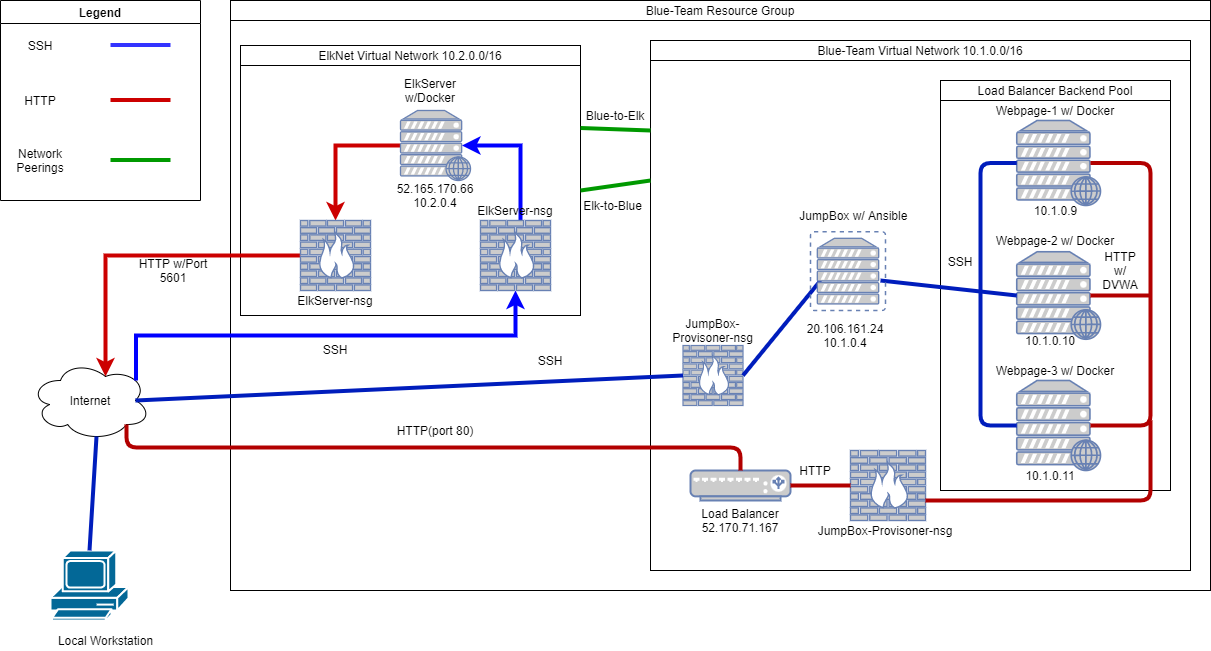

The diagram above was exported from draw.io. Its source (the exported page's mxGraphModel, read from the mxfile embedded in the PNG):
<mxGraphModel dx="2272" dy="762" grid="1" gridSize="10" guides="1" tooltips="1" connect="1" arrows="1" fold="1" page="1" pageScale="1" pageWidth="850" pageHeight="1100" math="0" shadow="0">
  <root>
    <mxCell id="0" />
    <mxCell id="1" parent="0" />
    <mxCell id="a0Tr6sS_QknklOQvXdri-1" value="Internet" style="ellipse;shape=cloud;whiteSpace=wrap;html=1;" parent="1" vertex="1">
      <mxGeometry x="-360" y="390" width="120" height="80" as="geometry" />
    </mxCell>
    <mxCell id="a0Tr6sS_QknklOQvXdri-2" value="" style="shape=mxgraph.cisco.computers_and_peripherals.pc;sketch=0;html=1;pointerEvents=1;dashed=0;fillColor=#036897;strokeColor=#ffffff;strokeWidth=2;verticalLabelPosition=bottom;verticalAlign=top;align=center;outlineConnect=0;" parent="1" vertex="1">
      <mxGeometry x="-340" y="580" width="78" height="70" as="geometry" />
    </mxCell>
    <mxCell id="a0Tr6sS_QknklOQvXdri-5" value="Local Workstation" style="text;html=1;align=center;verticalAlign=middle;resizable=0;points=[];autosize=1;strokeColor=none;fillColor=none;" parent="1" vertex="1">
      <mxGeometry x="-340" y="660" width="110" height="20" as="geometry" />
    </mxCell>
    <mxCell id="a0Tr6sS_QknklOQvXdri-7" value="" style="endArrow=none;html=1;strokeWidth=4;fillColor=#0050ef;strokeColor=#001DBC;entryX=0.55;entryY=0.95;entryDx=0;entryDy=0;entryPerimeter=0;exitX=0.5;exitY=0;exitDx=0;exitDy=0;exitPerimeter=0;" parent="1" source="a0Tr6sS_QknklOQvXdri-2" target="a0Tr6sS_QknklOQvXdri-1" edge="1">
      <mxGeometry width="50" height="50" relative="1" as="geometry">
        <mxPoint x="-150" y="620" as="sourcePoint" />
        <mxPoint x="-100" y="570" as="targetPoint" />
      </mxGeometry>
    </mxCell>
    <mxCell id="a0Tr6sS_QknklOQvXdri-8" value="" style="rounded=0;whiteSpace=wrap;html=1;" parent="1" vertex="1">
      <mxGeometry x="-160" y="30" width="980" height="590" as="geometry" />
    </mxCell>
    <mxCell id="a0Tr6sS_QknklOQvXdri-9" value="" style="rounded=0;whiteSpace=wrap;html=1;" parent="1" vertex="1">
      <mxGeometry x="260" y="80" width="540" height="520" as="geometry" />
    </mxCell>
    <mxCell id="a0Tr6sS_QknklOQvXdri-10" value="Blue-Team Virtual Network 10.1.0.0/16" style="rounded=0;whiteSpace=wrap;html=1;" parent="1" vertex="1">
      <mxGeometry x="260" y="70" width="540" height="20" as="geometry" />
    </mxCell>
    <mxCell id="a0Tr6sS_QknklOQvXdri-11" value="Blue-Team Resource Group" style="rounded=0;whiteSpace=wrap;html=1;" parent="1" vertex="1">
      <mxGeometry x="-160" y="30" width="980" height="20" as="geometry" />
    </mxCell>
    <mxCell id="a0Tr6sS_QknklOQvXdri-12" style="edgeStyle=orthogonalEdgeStyle;rounded=0;orthogonalLoop=1;jettySize=auto;html=1;exitX=0.5;exitY=1;exitDx=0;exitDy=0;strokeWidth=4;" parent="1" source="a0Tr6sS_QknklOQvXdri-9" target="a0Tr6sS_QknklOQvXdri-9" edge="1">
      <mxGeometry relative="1" as="geometry" />
    </mxCell>
    <mxCell id="a0Tr6sS_QknklOQvXdri-13" value="" style="fontColor=#0066CC;verticalAlign=top;verticalLabelPosition=bottom;labelPosition=center;align=center;html=1;outlineConnect=0;fillColor=#CCCCCC;strokeColor=#6881B3;gradientColor=none;gradientDirection=north;strokeWidth=2;shape=mxgraph.networks.firewall;" parent="1" vertex="1">
      <mxGeometry x="292.5" y="375" width="60" height="60" as="geometry" />
    </mxCell>
    <mxCell id="a0Tr6sS_QknklOQvXdri-14" value="" style="endArrow=none;html=1;strokeWidth=4;exitX=0.875;exitY=0.5;exitDx=0;exitDy=0;exitPerimeter=0;entryX=0;entryY=0.5;entryDx=0;entryDy=0;entryPerimeter=0;fillColor=#0050ef;strokeColor=#001DBC;" parent="1" source="a0Tr6sS_QknklOQvXdri-1" target="a0Tr6sS_QknklOQvXdri-13" edge="1">
      <mxGeometry width="50" height="50" relative="1" as="geometry">
        <mxPoint x="400" y="420" as="sourcePoint" />
        <mxPoint x="450" y="370" as="targetPoint" />
      </mxGeometry>
    </mxCell>
    <mxCell id="a0Tr6sS_QknklOQvXdri-15" value="SSH" style="text;html=1;strokeColor=none;fillColor=none;align=center;verticalAlign=middle;whiteSpace=wrap;rounded=0;" parent="1" vertex="1">
      <mxGeometry x="140" y="380" width="40" height="20" as="geometry" />
    </mxCell>
    <mxCell id="a0Tr6sS_QknklOQvXdri-17" value="" style="rounded=0;whiteSpace=wrap;html=1;" parent="1" vertex="1">
      <mxGeometry x="550" y="110" width="230" height="410" as="geometry" />
    </mxCell>
    <mxCell id="a0Tr6sS_QknklOQvXdri-18" value="Load Balancer Backend Pool" style="rounded=0;whiteSpace=wrap;html=1;" parent="1" vertex="1">
      <mxGeometry x="550" y="110" width="230" height="20" as="geometry" />
    </mxCell>
    <mxCell id="a0Tr6sS_QknklOQvXdri-19" value="" style="fontColor=#0066CC;verticalAlign=top;verticalLabelPosition=bottom;labelPosition=center;align=center;html=1;outlineConnect=0;fillColor=#CCCCCC;strokeColor=#6881B3;gradientColor=none;gradientDirection=north;strokeWidth=2;shape=mxgraph.networks.load_balancer;" parent="1" vertex="1">
      <mxGeometry x="300" y="500" width="100" height="30" as="geometry" />
    </mxCell>
    <mxCell id="a0Tr6sS_QknklOQvXdri-20" value="" style="fontColor=#0066CC;verticalAlign=top;verticalLabelPosition=bottom;labelPosition=center;align=center;html=1;outlineConnect=0;fillColor=#CCCCCC;strokeColor=#6881B3;gradientColor=none;gradientDirection=north;strokeWidth=2;shape=mxgraph.networks.firewall;" parent="1" vertex="1">
      <mxGeometry x="460" y="480" width="75" height="70" as="geometry" />
    </mxCell>
    <mxCell id="a0Tr6sS_QknklOQvXdri-21" value="" style="fontColor=#0066CC;verticalAlign=top;verticalLabelPosition=bottom;labelPosition=center;align=center;html=1;outlineConnect=0;fillColor=#CCCCCC;strokeColor=#6881B3;gradientColor=none;gradientDirection=north;strokeWidth=2;shape=mxgraph.networks.web_server;" parent="1" vertex="1">
      <mxGeometry x="626.25" y="150" width="83.75" height="85" as="geometry" />
    </mxCell>
    <mxCell id="a0Tr6sS_QknklOQvXdri-22" value="" style="fontColor=#0066CC;verticalAlign=top;verticalLabelPosition=bottom;labelPosition=center;align=center;html=1;outlineConnect=0;fillColor=#CCCCCC;strokeColor=#6881B3;gradientColor=none;gradientDirection=north;strokeWidth=2;shape=mxgraph.networks.web_server;" parent="1" vertex="1">
      <mxGeometry x="626.25" y="281.25" width="83.75" height="87.5" as="geometry" />
    </mxCell>
    <mxCell id="a0Tr6sS_QknklOQvXdri-23" value="" style="fontColor=#0066CC;verticalAlign=top;verticalLabelPosition=bottom;labelPosition=center;align=center;html=1;outlineConnect=0;fillColor=#CCCCCC;strokeColor=#6881B3;gradientColor=none;gradientDirection=north;strokeWidth=2;shape=mxgraph.networks.web_server;" parent="1" vertex="1">
      <mxGeometry x="626.25" y="410" width="83.75" height="90" as="geometry" />
    </mxCell>
    <mxCell id="a0Tr6sS_QknklOQvXdri-24" value="Webpage-3 w/ Docker" style="text;html=1;strokeColor=none;fillColor=none;align=center;verticalAlign=middle;whiteSpace=wrap;rounded=0;" parent="1" vertex="1">
      <mxGeometry x="600" y="390" width="130" height="20" as="geometry" />
    </mxCell>
    <mxCell id="a0Tr6sS_QknklOQvXdri-25" value="Webpage-2 w/ Docker" style="text;html=1;strokeColor=none;fillColor=none;align=center;verticalAlign=middle;whiteSpace=wrap;rounded=0;" parent="1" vertex="1">
      <mxGeometry x="600" y="260" width="130" height="20" as="geometry" />
    </mxCell>
    <mxCell id="a0Tr6sS_QknklOQvXdri-26" value="Webpage-1 w/ Docker" style="text;html=1;strokeColor=none;fillColor=none;align=center;verticalAlign=middle;whiteSpace=wrap;rounded=0;" parent="1" vertex="1">
      <mxGeometry x="580" y="130" width="170" height="20" as="geometry" />
    </mxCell>
    <mxCell id="a0Tr6sS_QknklOQvXdri-28" value="10.1.0.9" style="text;html=1;strokeColor=none;fillColor=none;align=center;verticalAlign=middle;whiteSpace=wrap;rounded=0;" parent="1" vertex="1">
      <mxGeometry x="642.5" y="230" width="45" height="20" as="geometry" />
    </mxCell>
    <mxCell id="a0Tr6sS_QknklOQvXdri-29" value="10.1.0.10" style="text;html=1;strokeColor=none;fillColor=none;align=center;verticalAlign=middle;whiteSpace=wrap;rounded=0;" parent="1" vertex="1">
      <mxGeometry x="640" y="360" width="40" height="20" as="geometry" />
    </mxCell>
    <mxCell id="a0Tr6sS_QknklOQvXdri-30" value="10.1.0.11" style="text;html=1;strokeColor=none;fillColor=none;align=center;verticalAlign=middle;whiteSpace=wrap;rounded=0;" parent="1" vertex="1">
      <mxGeometry x="640" y="495" width="40" height="20" as="geometry" />
    </mxCell>
    <mxCell id="a0Tr6sS_QknklOQvXdri-31" value="" style="endArrow=none;html=1;strokeWidth=4;exitX=1;exitY=0.5;exitDx=0;exitDy=0;exitPerimeter=0;fillColor=#0050ef;strokeColor=#001DBC;" parent="1" source="a0Tr6sS_QknklOQvXdri-13" edge="1">
      <mxGeometry width="50" height="50" relative="1" as="geometry">
        <mxPoint x="400" y="390" as="sourcePoint" />
        <mxPoint x="430" y="310" as="targetPoint" />
      </mxGeometry>
    </mxCell>
    <mxCell id="a0Tr6sS_QknklOQvXdri-32" value="" style="endArrow=none;html=1;strokeWidth=4;fillColor=#0050ef;strokeColor=#001DBC;entryX=0;entryY=0.5;entryDx=0;entryDy=0;entryPerimeter=0;exitX=1;exitY=0.5;exitDx=0;exitDy=0;exitPerimeter=0;" parent="1" target="a0Tr6sS_QknklOQvXdri-22" edge="1">
      <mxGeometry width="50" height="50" relative="1" as="geometry">
        <mxPoint x="490" y="310" as="sourcePoint" />
        <mxPoint x="545" y="275" as="targetPoint" />
      </mxGeometry>
    </mxCell>
    <mxCell id="a0Tr6sS_QknklOQvXdri-35" value="" style="endArrow=none;html=1;strokeWidth=4;edgeStyle=elbowEdgeStyle;entryX=0;entryY=0.5;entryDx=0;entryDy=0;entryPerimeter=0;exitX=0;exitY=0.5;exitDx=0;exitDy=0;exitPerimeter=0;fillColor=#0050ef;strokeColor=#001DBC;" parent="1" source="a0Tr6sS_QknklOQvXdri-23" target="a0Tr6sS_QknklOQvXdri-21" edge="1">
      <mxGeometry width="50" height="50" relative="1" as="geometry">
        <mxPoint x="570" y="265" as="sourcePoint" />
        <mxPoint x="620" y="215" as="targetPoint" />
        <Array as="points">
          <mxPoint x="590" y="330" />
        </Array>
      </mxGeometry>
    </mxCell>
    <mxCell id="a0Tr6sS_QknklOQvXdri-36" value="SSH" style="text;html=1;strokeColor=none;fillColor=none;align=center;verticalAlign=middle;whiteSpace=wrap;rounded=0;" parent="1" vertex="1">
      <mxGeometry x="550" y="281.25" width="40" height="20" as="geometry" />
    </mxCell>
    <mxCell id="a0Tr6sS_QknklOQvXdri-37" value="" style="endArrow=none;html=1;strokeWidth=4;edgeStyle=elbowEdgeStyle;entryX=0.88;entryY=0.5;entryDx=0;entryDy=0;entryPerimeter=0;exitX=0.88;exitY=0.5;exitDx=0;exitDy=0;exitPerimeter=0;fillColor=#e51400;strokeColor=#B20000;" parent="1" source="a0Tr6sS_QknklOQvXdri-23" target="a0Tr6sS_QknklOQvXdri-21" edge="1">
      <mxGeometry width="50" height="50" relative="1" as="geometry">
        <mxPoint x="720" y="325" as="sourcePoint" />
        <mxPoint x="770" y="275" as="targetPoint" />
        <Array as="points">
          <mxPoint x="760" y="470" />
          <mxPoint x="760" y="330" />
        </Array>
      </mxGeometry>
    </mxCell>
    <mxCell id="a0Tr6sS_QknklOQvXdri-38" value="" style="endArrow=none;html=1;strokeWidth=4;exitX=0.88;exitY=0.5;exitDx=0;exitDy=0;exitPerimeter=0;fillColor=#e51400;strokeColor=#B20000;" parent="1" source="a0Tr6sS_QknklOQvXdri-22" edge="1">
      <mxGeometry width="50" height="50" relative="1" as="geometry">
        <mxPoint x="710" y="325" as="sourcePoint" />
        <mxPoint x="760" y="325" as="targetPoint" />
      </mxGeometry>
    </mxCell>
    <mxCell id="a0Tr6sS_QknklOQvXdri-39" value="HTTP w/ DVWA" style="text;html=1;strokeColor=none;fillColor=none;align=center;verticalAlign=middle;whiteSpace=wrap;rounded=0;" parent="1" vertex="1">
      <mxGeometry x="710" y="290" width="40" height="20" as="geometry" />
    </mxCell>
    <mxCell id="a0Tr6sS_QknklOQvXdri-41" value="" style="endArrow=none;html=1;strokeWidth=4;edgeStyle=elbowEdgeStyle;fillColor=#e51400;strokeColor=#B20000;elbow=vertical;" parent="1" source="a0Tr6sS_QknklOQvXdri-20" edge="1">
      <mxGeometry width="50" height="50" relative="1" as="geometry">
        <mxPoint x="560" y="515" as="sourcePoint" />
        <mxPoint x="760" y="450" as="targetPoint" />
        <Array as="points">
          <mxPoint x="740" y="530" />
          <mxPoint x="640" y="530" />
        </Array>
      </mxGeometry>
    </mxCell>
    <mxCell id="a0Tr6sS_QknklOQvXdri-42" value="" style="endArrow=none;html=1;strokeWidth=4;exitX=1;exitY=0.5;exitDx=0;exitDy=0;exitPerimeter=0;entryX=0;entryY=0.5;entryDx=0;entryDy=0;entryPerimeter=0;fillColor=#e51400;strokeColor=#B20000;" parent="1" source="a0Tr6sS_QknklOQvXdri-19" target="a0Tr6sS_QknklOQvXdri-20" edge="1">
      <mxGeometry width="50" height="50" relative="1" as="geometry">
        <mxPoint x="400" y="380" as="sourcePoint" />
        <mxPoint x="450" y="330" as="targetPoint" />
      </mxGeometry>
    </mxCell>
    <mxCell id="a0Tr6sS_QknklOQvXdri-43" value="HTTP" style="text;html=1;strokeColor=none;fillColor=none;align=center;verticalAlign=middle;whiteSpace=wrap;rounded=0;" parent="1" vertex="1">
      <mxGeometry x="405" y="490" width="40" height="20" as="geometry" />
    </mxCell>
    <mxCell id="a0Tr6sS_QknklOQvXdri-44" value="" style="endArrow=none;html=1;strokeWidth=4;exitX=0.8;exitY=0.8;exitDx=0;exitDy=0;exitPerimeter=0;entryX=0.5;entryY=0;entryDx=0;entryDy=0;entryPerimeter=0;edgeStyle=elbowEdgeStyle;elbow=vertical;fillColor=#e51400;strokeColor=#B20000;" parent="1" source="a0Tr6sS_QknklOQvXdri-1" target="a0Tr6sS_QknklOQvXdri-19" edge="1">
      <mxGeometry width="50" height="50" relative="1" as="geometry">
        <mxPoint x="400" y="380" as="sourcePoint" />
        <mxPoint x="450" y="330" as="targetPoint" />
      </mxGeometry>
    </mxCell>
    <mxCell id="a0Tr6sS_QknklOQvXdri-45" value="HTTP(port 80)" style="text;html=1;strokeColor=none;fillColor=none;align=center;verticalAlign=middle;whiteSpace=wrap;rounded=0;" parent="1" vertex="1">
      <mxGeometry y="450" width="90" height="20" as="geometry" />
    </mxCell>
    <mxCell id="a0Tr6sS_QknklOQvXdri-46" value="Load Balancer&lt;br&gt;52.170.71.167" style="text;html=1;strokeColor=none;fillColor=none;align=center;verticalAlign=middle;whiteSpace=wrap;rounded=0;" parent="1" vertex="1">
      <mxGeometry x="310" y="540" width="80" height="20" as="geometry" />
    </mxCell>
    <mxCell id="a0Tr6sS_QknklOQvXdri-47" value="JumpBox-Provisoner-nsg" style="text;html=1;strokeColor=none;fillColor=none;align=center;verticalAlign=middle;whiteSpace=wrap;rounded=0;" parent="1" vertex="1">
      <mxGeometry x="420" y="550" width="150" height="20" as="geometry" />
    </mxCell>
    <mxCell id="i3Qvh4-QwwPLLKmaD4q5-1" value="JumpBox-Provisoner-nsg" style="text;html=1;strokeColor=none;fillColor=none;align=center;verticalAlign=middle;whiteSpace=wrap;rounded=0;" vertex="1" parent="1">
      <mxGeometry x="265" y="345" width="115" height="30" as="geometry" />
    </mxCell>
    <mxCell id="i3Qvh4-QwwPLLKmaD4q5-2" value="JumpBox w/ Ansible&amp;nbsp;" style="text;html=1;strokeColor=none;fillColor=none;align=center;verticalAlign=middle;whiteSpace=wrap;rounded=0;" vertex="1" parent="1">
      <mxGeometry x="405" y="230" width="120" height="30" as="geometry" />
    </mxCell>
    <mxCell id="i3Qvh4-QwwPLLKmaD4q5-5" value="" style="fontColor=#0066CC;verticalAlign=top;verticalLabelPosition=bottom;labelPosition=center;align=center;html=1;outlineConnect=0;fillColor=#CCCCCC;strokeColor=#6881B3;gradientColor=none;gradientDirection=north;strokeWidth=2;shape=mxgraph.networks.virtual_server;" vertex="1" parent="1">
      <mxGeometry x="420" y="261.25" width="75" height="78.75" as="geometry" />
    </mxCell>
    <mxCell id="i3Qvh4-QwwPLLKmaD4q5-6" value="20.106.161.24&lt;br&gt;10.1.0.4" style="text;html=1;strokeColor=none;fillColor=none;align=center;verticalAlign=middle;whiteSpace=wrap;rounded=0;" vertex="1" parent="1">
      <mxGeometry x="400" y="350" width="110" height="30" as="geometry" />
    </mxCell>
    <mxCell id="i3Qvh4-QwwPLLKmaD4q5-13" value="" style="rounded=0;whiteSpace=wrap;html=1;" vertex="1" parent="1">
      <mxGeometry x="-150" y="95" width="340" height="250" as="geometry" />
    </mxCell>
    <mxCell id="i3Qvh4-QwwPLLKmaD4q5-14" value="ElkNet Virtual Network 10.2.0.0/16" style="rounded=0;whiteSpace=wrap;html=1;" vertex="1" parent="1">
      <mxGeometry x="-150" y="75" width="340" height="20" as="geometry" />
    </mxCell>
    <mxCell id="i3Qvh4-QwwPLLKmaD4q5-45" style="edgeStyle=elbowEdgeStyle;rounded=0;orthogonalLoop=1;jettySize=auto;elbow=vertical;html=1;entryX=0.5;entryY=0;entryDx=0;entryDy=0;entryPerimeter=0;strokeColor=#CC0000;strokeWidth=4;" edge="1" parent="1" source="i3Qvh4-QwwPLLKmaD4q5-15" target="i3Qvh4-QwwPLLKmaD4q5-19">
      <mxGeometry relative="1" as="geometry">
        <Array as="points">
          <mxPoint x="-20" y="175" />
        </Array>
      </mxGeometry>
    </mxCell>
    <mxCell id="i3Qvh4-QwwPLLKmaD4q5-15" value="" style="fontColor=#0066CC;verticalAlign=top;verticalLabelPosition=bottom;labelPosition=center;align=center;html=1;outlineConnect=0;fillColor=#CCCCCC;strokeColor=#6881B3;gradientColor=none;gradientDirection=north;strokeWidth=2;shape=mxgraph.networks.web_server;" vertex="1" parent="1">
      <mxGeometry x="10" y="140" width="70" height="70" as="geometry" />
    </mxCell>
    <mxCell id="i3Qvh4-QwwPLLKmaD4q5-8" value="ElkServer w/Docker" style="text;html=1;strokeColor=none;fillColor=none;align=center;verticalAlign=middle;whiteSpace=wrap;rounded=0;shadow=0;" vertex="1" parent="1">
      <mxGeometry x="10" y="105" width="60" height="30" as="geometry" />
    </mxCell>
    <mxCell id="i3Qvh4-QwwPLLKmaD4q5-9" value="52.165.170.66&lt;br&gt;10.2.0.4" style="text;html=1;strokeColor=none;fillColor=none;align=center;verticalAlign=middle;whiteSpace=wrap;rounded=0;" vertex="1" parent="1">
      <mxGeometry x="15" y="210" width="60" height="30" as="geometry" />
    </mxCell>
    <mxCell id="i3Qvh4-QwwPLLKmaD4q5-44" style="edgeStyle=elbowEdgeStyle;rounded=0;orthogonalLoop=1;jettySize=auto;elbow=vertical;html=1;entryX=0.625;entryY=0.2;entryDx=0;entryDy=0;entryPerimeter=0;strokeColor=#CC0000;strokeWidth=4;" edge="1" parent="1" source="i3Qvh4-QwwPLLKmaD4q5-19" target="a0Tr6sS_QknklOQvXdri-1">
      <mxGeometry relative="1" as="geometry">
        <Array as="points">
          <mxPoint x="-200" y="285" />
        </Array>
      </mxGeometry>
    </mxCell>
    <mxCell id="i3Qvh4-QwwPLLKmaD4q5-19" value="" style="fontColor=#0066CC;verticalAlign=top;verticalLabelPosition=bottom;labelPosition=center;align=center;html=1;outlineConnect=0;fillColor=#CCCCCC;strokeColor=#6881B3;gradientColor=none;gradientDirection=north;strokeWidth=2;shape=mxgraph.networks.firewall;" vertex="1" parent="1">
      <mxGeometry x="-90" y="250" width="70" height="70" as="geometry" />
    </mxCell>
    <mxCell id="i3Qvh4-QwwPLLKmaD4q5-22" value="HTTP w/Port 5601" style="text;html=1;strokeColor=none;fillColor=none;align=center;verticalAlign=middle;whiteSpace=wrap;rounded=0;" vertex="1" parent="1">
      <mxGeometry x="-262" y="290" width="90" height="20" as="geometry" />
    </mxCell>
    <mxCell id="i3Qvh4-QwwPLLKmaD4q5-23" value="ElkServer-nsg" style="text;html=1;strokeColor=none;fillColor=none;align=center;verticalAlign=middle;whiteSpace=wrap;rounded=0;" vertex="1" parent="1">
      <mxGeometry x="-130" y="320" width="150" height="20" as="geometry" />
    </mxCell>
    <mxCell id="i3Qvh4-QwwPLLKmaD4q5-26" value="" style="endArrow=none;html=1;rounded=0;strokeColor=#009900;strokeWidth=4;exitX=1;exitY=0.5;exitDx=0;exitDy=0;" edge="1" parent="1" source="i3Qvh4-QwwPLLKmaD4q5-13">
      <mxGeometry width="50" height="50" relative="1" as="geometry">
        <mxPoint x="240" y="360" as="sourcePoint" />
        <mxPoint x="260" y="210" as="targetPoint" />
      </mxGeometry>
    </mxCell>
    <mxCell id="i3Qvh4-QwwPLLKmaD4q5-27" value="Blue-to-Elk" style="text;html=1;strokeColor=none;fillColor=none;align=center;verticalAlign=middle;whiteSpace=wrap;rounded=0;shadow=0;" vertex="1" parent="1">
      <mxGeometry x="190" y="130" width="70" height="30" as="geometry" />
    </mxCell>
    <mxCell id="i3Qvh4-QwwPLLKmaD4q5-28" value="Elk-to-Blue" style="text;html=1;strokeColor=none;fillColor=none;align=center;verticalAlign=middle;whiteSpace=wrap;rounded=0;shadow=0;" vertex="1" parent="1">
      <mxGeometry x="190" y="220" width="65" height="30" as="geometry" />
    </mxCell>
    <mxCell id="i3Qvh4-QwwPLLKmaD4q5-30" value="Legend" style="swimlane;shadow=0;" vertex="1" parent="1">
      <mxGeometry x="-390" y="30" width="200" height="200" as="geometry" />
    </mxCell>
    <mxCell id="i3Qvh4-QwwPLLKmaD4q5-35" value="SSH" style="text;html=1;strokeColor=none;fillColor=none;align=center;verticalAlign=middle;whiteSpace=wrap;rounded=0;shadow=0;" vertex="1" parent="i3Qvh4-QwwPLLKmaD4q5-30">
      <mxGeometry x="10" y="30" width="60" height="30" as="geometry" />
    </mxCell>
    <mxCell id="i3Qvh4-QwwPLLKmaD4q5-37" value="Network Peerings" style="text;html=1;strokeColor=none;fillColor=none;align=center;verticalAlign=middle;whiteSpace=wrap;rounded=0;shadow=0;" vertex="1" parent="i3Qvh4-QwwPLLKmaD4q5-30">
      <mxGeometry x="10" y="145" width="60" height="30" as="geometry" />
    </mxCell>
    <mxCell id="i3Qvh4-QwwPLLKmaD4q5-36" value="HTTP" style="text;html=1;strokeColor=none;fillColor=none;align=center;verticalAlign=middle;whiteSpace=wrap;rounded=0;shadow=0;" vertex="1" parent="i3Qvh4-QwwPLLKmaD4q5-30">
      <mxGeometry x="10" y="85" width="60" height="30" as="geometry" />
    </mxCell>
    <mxCell id="i3Qvh4-QwwPLLKmaD4q5-39" value="" style="endArrow=none;html=1;rounded=0;strokeColor=#CC0000;strokeWidth=4;elbow=vertical;" edge="1" parent="i3Qvh4-QwwPLLKmaD4q5-30">
      <mxGeometry width="50" height="50" relative="1" as="geometry">
        <mxPoint x="110" y="99.5" as="sourcePoint" />
        <mxPoint x="170" y="99.5" as="targetPoint" />
      </mxGeometry>
    </mxCell>
    <mxCell id="i3Qvh4-QwwPLLKmaD4q5-41" value="" style="endArrow=none;html=1;rounded=0;strokeColor=#009900;strokeWidth=4;elbow=vertical;" edge="1" parent="i3Qvh4-QwwPLLKmaD4q5-30">
      <mxGeometry width="50" height="50" relative="1" as="geometry">
        <mxPoint x="110" y="159.5" as="sourcePoint" />
        <mxPoint x="170" y="159.5" as="targetPoint" />
      </mxGeometry>
    </mxCell>
    <mxCell id="i3Qvh4-QwwPLLKmaD4q5-40" value="" style="endArrow=none;html=1;rounded=0;strokeColor=#3333FF;strokeWidth=4;elbow=vertical;" edge="1" parent="i3Qvh4-QwwPLLKmaD4q5-30">
      <mxGeometry width="50" height="50" relative="1" as="geometry">
        <mxPoint x="110" y="44.5" as="sourcePoint" />
        <mxPoint x="170" y="44.5" as="targetPoint" />
      </mxGeometry>
    </mxCell>
    <mxCell id="i3Qvh4-QwwPLLKmaD4q5-48" style="edgeStyle=elbowEdgeStyle;rounded=0;orthogonalLoop=1;jettySize=auto;elbow=vertical;html=1;entryX=0.88;entryY=0.5;entryDx=0;entryDy=0;entryPerimeter=0;strokeColor=#0000FF;strokeWidth=4;" edge="1" parent="1" source="i3Qvh4-QwwPLLKmaD4q5-42" target="i3Qvh4-QwwPLLKmaD4q5-15">
      <mxGeometry relative="1" as="geometry">
        <Array as="points">
          <mxPoint x="130" y="175" />
          <mxPoint x="110" y="180" />
        </Array>
      </mxGeometry>
    </mxCell>
    <mxCell id="i3Qvh4-QwwPLLKmaD4q5-42" value="" style="fontColor=#0066CC;verticalAlign=top;verticalLabelPosition=bottom;labelPosition=center;align=center;html=1;outlineConnect=0;fillColor=#CCCCCC;strokeColor=#6881B3;gradientColor=none;gradientDirection=north;strokeWidth=2;shape=mxgraph.networks.firewall;" vertex="1" parent="1">
      <mxGeometry x="90" y="250" width="70" height="70" as="geometry" />
    </mxCell>
    <mxCell id="i3Qvh4-QwwPLLKmaD4q5-43" value="ElkServer-nsg" style="text;html=1;strokeColor=none;fillColor=none;align=center;verticalAlign=middle;whiteSpace=wrap;rounded=0;" vertex="1" parent="1">
      <mxGeometry x="50" y="230" width="150" height="20" as="geometry" />
    </mxCell>
    <mxCell id="i3Qvh4-QwwPLLKmaD4q5-46" style="edgeStyle=elbowEdgeStyle;rounded=0;orthogonalLoop=1;jettySize=auto;elbow=vertical;html=1;exitX=0.88;exitY=0.25;exitDx=0;exitDy=0;exitPerimeter=0;strokeColor=#0000FF;strokeWidth=4;" edge="1" parent="1" source="a0Tr6sS_QknklOQvXdri-1" target="i3Qvh4-QwwPLLKmaD4q5-42">
      <mxGeometry relative="1" as="geometry" />
    </mxCell>
    <mxCell id="i3Qvh4-QwwPLLKmaD4q5-47" value="SSH" style="text;html=1;strokeColor=none;fillColor=none;align=center;verticalAlign=middle;whiteSpace=wrap;rounded=0;" vertex="1" parent="1">
      <mxGeometry x="-75" y="368.75" width="40" height="20" as="geometry" />
    </mxCell>
    <mxCell id="i3Qvh4-QwwPLLKmaD4q5-49" value="" style="endArrow=none;html=1;rounded=0;strokeColor=#009900;strokeWidth=4;elbow=vertical;entryX=1;entryY=1;entryDx=0;entryDy=0;exitX=1;exitY=0.25;exitDx=0;exitDy=0;" edge="1" parent="1" source="i3Qvh4-QwwPLLKmaD4q5-13" target="i3Qvh4-QwwPLLKmaD4q5-27">
      <mxGeometry width="50" height="50" relative="1" as="geometry">
        <mxPoint x="190" y="210" as="sourcePoint" />
        <mxPoint x="240" y="160" as="targetPoint" />
      </mxGeometry>
    </mxCell>
  </root>
</mxGraphModel>